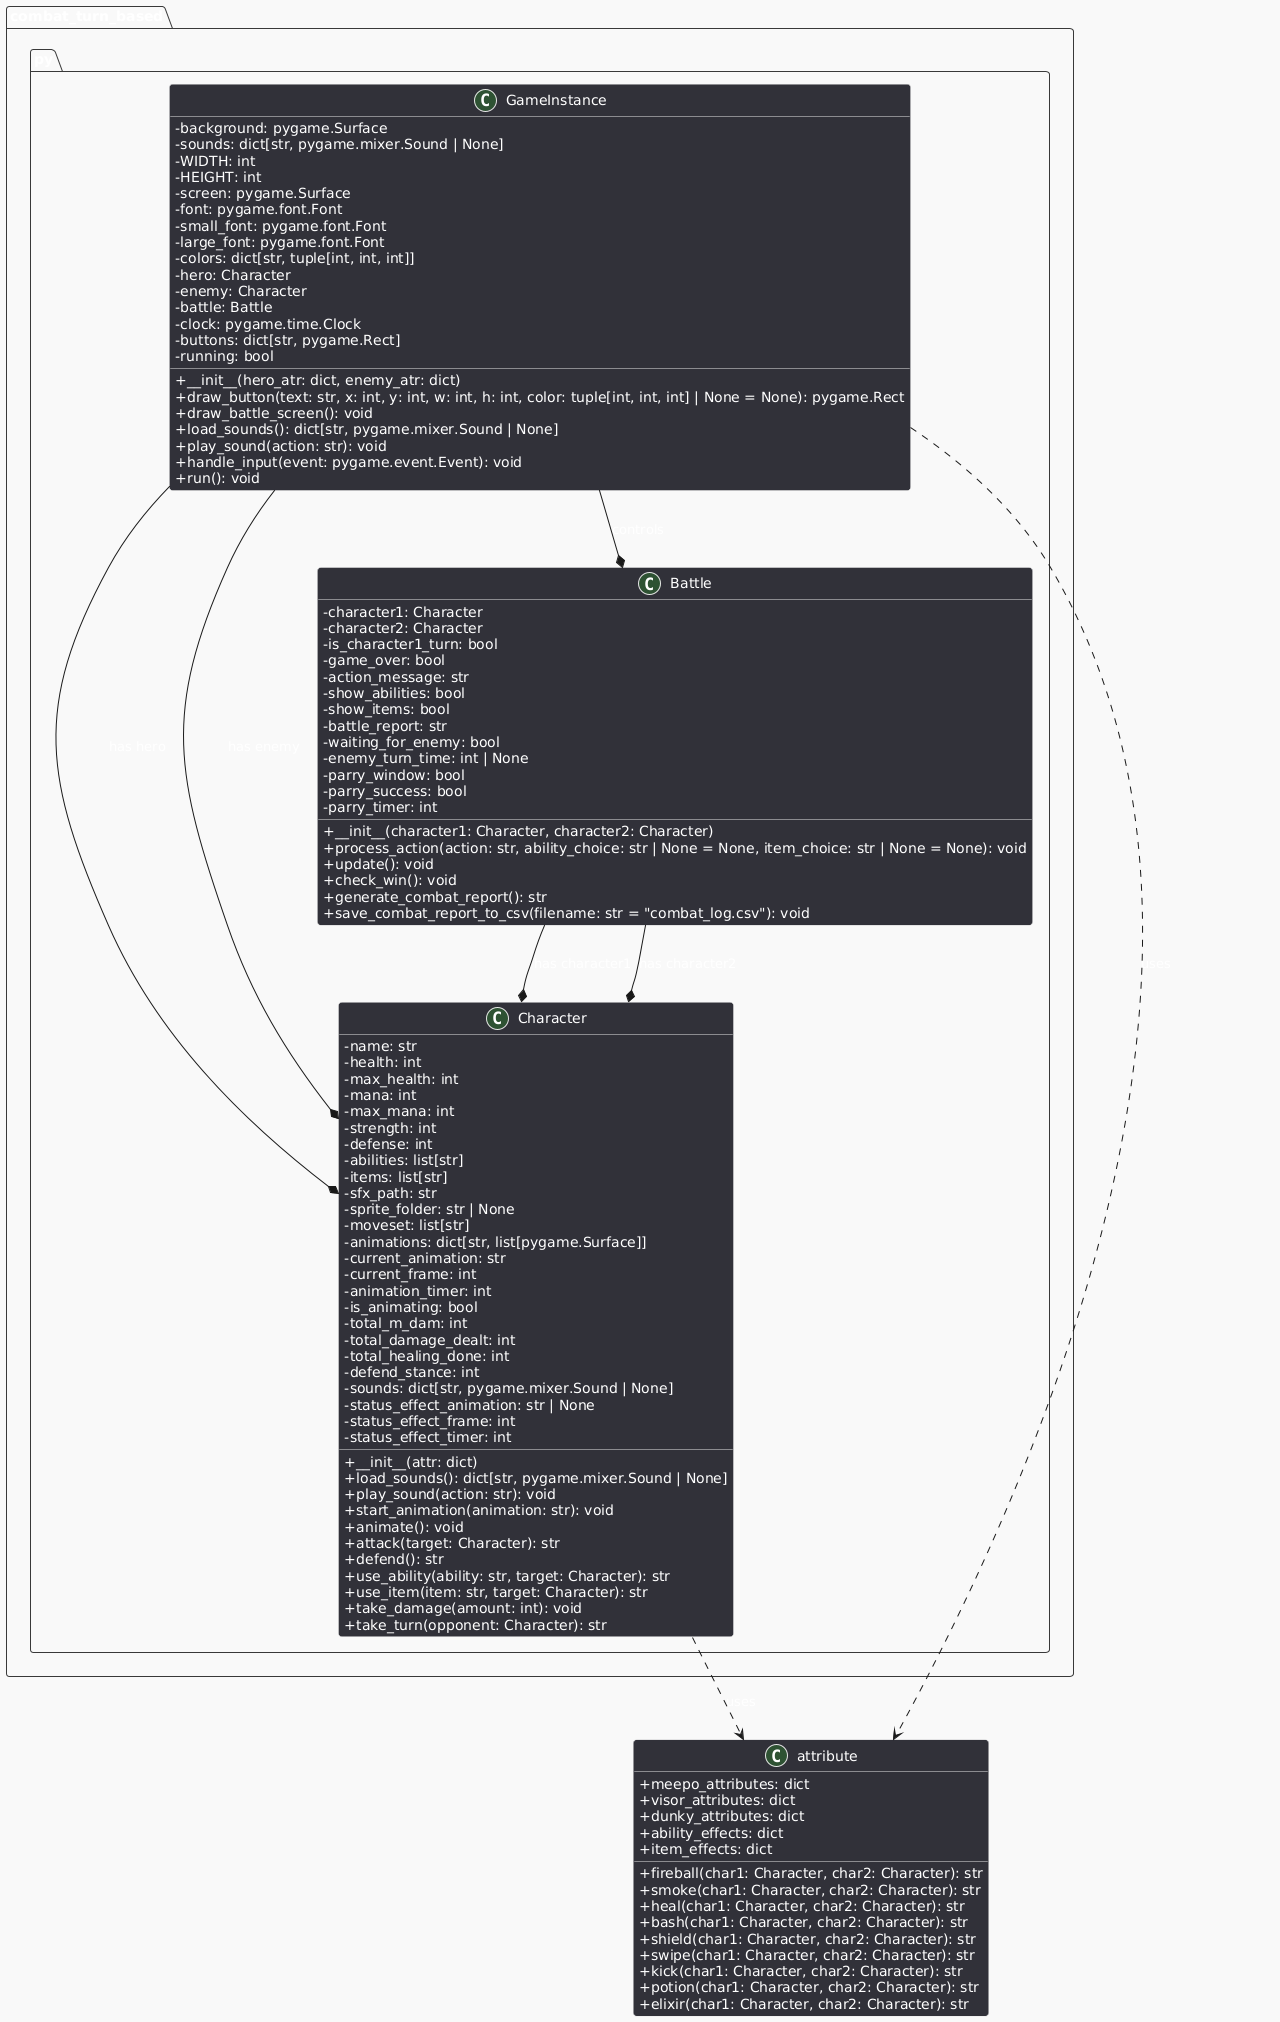

The diagram above was rendered by PlantUML. Its source (embedded in the PNG):
@startuml
!theme mars
skinparam classAttributeIconSize 0
skinparam classStereotypeFontSize 8
skinparam packageStereotypeFontSize 8
skinparam defaultFontName "Small Fonts"

package "combat_turn_based.py" {
  class Character {
    - name: str
    - health: int
    - max_health: int
    - mana: int
    - max_mana: int
    - strength: int
    - defense: int
    - abilities: list[str]
    - items: list[str]
    - sfx_path: str
    - sprite_folder: str | None
    - moveset: list[str]
    - animations: dict[str, list[pygame.Surface]]
    - current_animation: str
    - current_frame: int
    - animation_timer: int
    - is_animating: bool
    - total_m_dam: int
    - total_damage_dealt: int
    - total_healing_done: int
    - defend_stance: int
    - sounds: dict[str, pygame.mixer.Sound | None]
    - status_effect_animation: str | None
    - status_effect_frame: int
    - status_effect_timer: int

    + __init__(attr: dict)
    + load_sounds(): dict[str, pygame.mixer.Sound | None]
    + play_sound(action: str): void
    + start_animation(animation: str): void
    + animate(): void
    + attack(target: Character): str
    + defend(): str
    + use_ability(ability: str, target: Character): str
    + use_item(item: str, target: Character): str
    + take_damage(amount: int): void
    + take_turn(opponent: Character): str
  }

  class Battle {
    - character1: Character
    - character2: Character
    - is_character1_turn: bool
    - game_over: bool
    - action_message: str
    - show_abilities: bool
    - show_items: bool
    - battle_report: str
    - waiting_for_enemy: bool
    - enemy_turn_time: int | None
    - parry_window: bool
    - parry_success: bool
    - parry_timer: int

    + __init__(character1: Character, character2: Character)
    + process_action(action: str, ability_choice: str | None = None, item_choice: str | None = None): void
    + update(): void
    + check_win(): void
    + generate_combat_report(): str
    + save_combat_report_to_csv(filename: str = "combat_log.csv"): void
  }

  class GameInstance {
    - background: pygame.Surface
    - sounds: dict[str, pygame.mixer.Sound | None]
    - WIDTH: int
    - HEIGHT: int
    - screen: pygame.Surface
    - font: pygame.font.Font
    - small_font: pygame.font.Font
    - large_font: pygame.font.Font
    - colors: dict[str, tuple[int, int, int]]
    - hero: Character
    - enemy: Character
    - battle: Battle
    - clock: pygame.time.Clock
    - buttons: dict[str, pygame.Rect]
    - running: bool

    + __init__(hero_atr: dict, enemy_atr: dict)
    + draw_button(text: str, x: int, y: int, w: int, h: int, color: tuple[int, int, int] | None = None): pygame.Rect
    + draw_battle_screen(): void
    + load_sounds(): dict[str, pygame.mixer.Sound | None]
    + play_sound(action: str): void
    + handle_input(event: pygame.event.Event): void
    + run(): void
  }

  Battle --* Character : has character1
  Battle --* Character : has character2
  GameInstance --* Character : has hero
  GameInstance --* Character : has enemy
  GameInstance --* Battle : controls
}


  class attribute {
    + meepo_attributes: dict
    + visor_attributes: dict
    + dunky_attributes: dict
    + fireball(char1: Character, char2: Character): str
    + smoke(char1: Character, char2: Character): str
    + heal(char1: Character, char2: Character): str
    + bash(char1: Character, char2: Character): str
    + shield(char1: Character, char2: Character): str
    + swipe(char1: Character, char2: Character): str
    + kick(char1: Character, char2: Character): str
    + potion(char1: Character, char2: Character): str
    + elixir(char1: Character, char2: Character): str
    + ability_effects: dict
    + item_effects: dict
  }



Character ..> attribute : uses
GameInstance ..> attribute : uses
@enduml